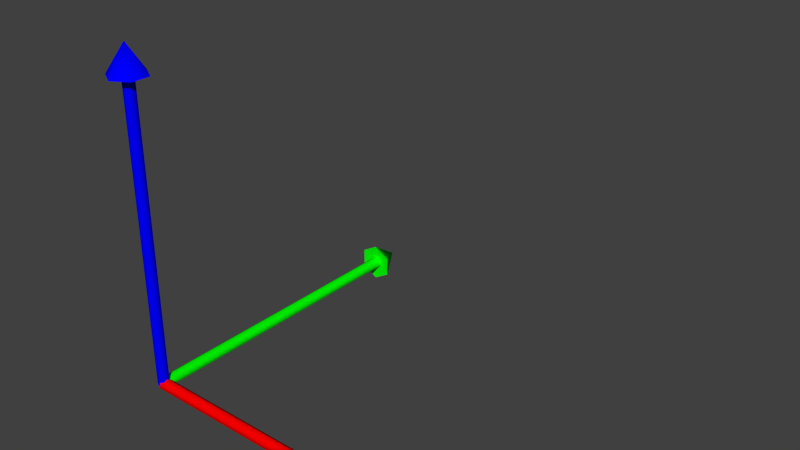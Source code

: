 # Source: EditorArrows.blend  (saved by Blender 2.76.0; exported with 4.5.12 LTS)
import bpy
from mathutils import Matrix  # noqa: F401  (used for matrix-valued properties, if any)

bpy.ops.wm.read_factory_settings(use_empty=True)
scene = bpy.context.scene
scene.name = 'Scene'

# ---- collections
col_collection_1 = bpy.data.collections.new('Collection 1'); scene.collection.children.link(col_collection_1)

# ---- materials (node trees are filled in below, after node groups)
mat_materialx = bpy.data.materials.new('MaterialX')
mat_materialx.alpha_threshold = 0.0
mat_materialx.use_transparent_shadow = False
mat_materialx.diffuse_color = (1.0, 0.0, 0.0, 1.0)
mat_materialx.roughness = 0.5
mat_materialy = bpy.data.materials.new('MaterialY')
mat_materialy.alpha_threshold = 0.0
mat_materialy.use_transparent_shadow = False
mat_materialy.diffuse_color = (0.0, 1.0, 0.0, 1.0)
mat_materialy.roughness = 0.5
mat_materialz = bpy.data.materials.new('MaterialZ')
mat_materialz.alpha_threshold = 0.0
mat_materialz.use_transparent_shadow = False
mat_materialz.diffuse_color = (0.0, 0.0, 1.0, 1.0)
mat_materialz.roughness = 0.5

# ---- node groups
ng_auto_smooth = bpy.data.node_groups.new('Auto Smooth', 'GeometryNodeTree')
_s = ng_auto_smooth.interface.new_socket(name='Geometry', in_out='OUTPUT', socket_type='NodeSocketGeometry')
_s = ng_auto_smooth.interface.new_socket(name='Geometry', in_out='INPUT', socket_type='NodeSocketGeometry')
_s = ng_auto_smooth.interface.new_socket(name='Angle', in_out='INPUT', socket_type='NodeSocketFloat')
_s.subtype = 'ANGLE'
_s.min_value = 0.0
_s.max_value = 3.142
ng_auto_smooth.is_modifier = True
_N = ng_auto_smooth.nodes; _L = ng_auto_smooth.links
n0 = _N.new('NodeGroupOutput'); n0.name = 'Group Output'; n0.location = (480, -100)
n1 = _N.new('NodeGroupInput'); n1.name = 'Group Input'; n1.location = (-420, -300)
n2 = _N.new('NodeGroupInput'); n2.name = 'Group Input.001'; n2.location = (-60, -100)
n3 = _N.new('GeometryNodeSetShadeSmooth'); n3.name = 'Set Shade Smooth'; n3.location = (120, -100)
n3.domain = 'EDGE'
n4 = _N.new('GeometryNodeSetShadeSmooth'); n4.name = 'Set Shade Smooth.001'; n4.location = (300, -100)
n5 = _N.new('GeometryNodeInputMeshEdgeAngle'); n5.name = 'Edge Angle'; n5.location = (-420, -220)
n6 = _N.new('GeometryNodeInputEdgeSmooth'); n6.name = 'Is Edge Smooth'; n6.location = (-60, -160)
n7 = _N.new('GeometryNodeInputShadeSmooth'); n7.name = 'Is Face Smooth'; n7.location = (-240, -340)
n8 = _N.new('FunctionNodeBooleanMath'); n8.name = 'Boolean Math'; n8.location = (-60, -220)
n9 = _N.new('FunctionNodeCompare'); n9.name = 'Compare'; n9.location = (-240, -180)
n9.operation = 'LESS_EQUAL'
_L.new(n5.outputs[0], n9.inputs[0])
_L.new(n4.outputs[0], n0.inputs[0])
_L.new(n1.outputs[1], n9.inputs[1])
_L.new(n9.outputs[0], n8.inputs[0])
_L.new(n7.outputs[0], n8.inputs[1])
_L.new(n2.outputs[0], n3.inputs[0])
_L.new(n6.outputs[0], n3.inputs[1])
_L.new(n3.outputs[0], n4.inputs[0])
_L.new(n8.outputs[0], n3.inputs[2])
n0.is_active_output = True

# ---- material node trees

# ---- world
world_world = bpy.data.worlds.new('World'); scene.world = world_world
world_world.color = (0.05088, 0.05088, 0.05088)
world_world.use_sun_shadow = False
world_world.sun_shadow_jitter_overblur = 0.0
world_world.cycles.sampling_method = 'MANUAL'
world_world.cycles.sample_map_resolution = 256

# ---- meshes
me_arrowx = bpy.data.meshes.new('ArrowX')
me_arrowx.from_pydata([(-8.742e-10, 2.186e-08, -0.02), (1.0, -2.186e-08, -0.02), (-1.194e-09, -0.01732, -0.01), (1.0, -0.01732, -0.01), (-3.2e-10, -0.01732, 0.01), (1.0, -0.01732, 0.01), (8.742e-10, 2.36e-08, 0.02), (1.0, -2.011e-08, 0.02), (1.194e-09, 0.01732, 0.01), (1.0, 0.01732, 0.01), (3.2e-10, 0.01732, -0.01), (1.0, 0.01732, -0.01), (0.9928, -0.05526, -0.0319), (0.9928, -2.456e-08, -0.06381), (0.9928, -0.05526, 0.0319), (0.9928, -1.898e-08, 0.06381), (0.9928, 0.05526, 0.0319), (0.9928, 0.05526, -0.0319), (1.088, 3.085e-09, -2.447e-08)], [], [(0, 1, 3, 2), (2, 3, 5, 4), (4, 5, 7, 6), (6, 7, 9, 8), (7, 5, 14, 15), (10, 11, 1, 0), (8, 9, 11, 10), (0, 2, 4, 6, 8, 10), (1, 11, 17, 13), (9, 7, 15, 16), (5, 3, 12, 14), (11, 9, 16, 17), (3, 1, 13, 12), (14, 12, 18), (17, 16, 18), (15, 14, 18), (12, 13, 18), (13, 17, 18), (16, 15, 18)])
me_arrowx.polygons.foreach_set('use_smooth', [True] * 19)
_k = set([(0, 2), (0, 10), (1, 3), (1, 11), (2, 4), (3, 5), (4, 6), (5, 7), (6, 8), (7, 9), (8, 10), (9, 11), (12, 13), (12, 14), (13, 17), (14, 15), (15, 16), (16, 17)])
me_arrowx.attributes.new('sharp_edge', 'BOOLEAN', 'EDGE').data.foreach_set('value', [ (min(e.vertices), max(e.vertices)) in _k for e in me_arrowx.edges])
me_arrowx.materials.append(mat_materialx)
me_arrowx.use_remesh_preserve_volume = False
me_arrowx.use_remesh_preserve_attributes = False
me_arrowx.use_mirror_vertex_groups = False
me_arrowx.update()
me_arrowy = bpy.data.meshes.new('ArrowY')
me_arrowy.from_pydata([(0.0, -8.742e-10, -0.02), (0.0, 1.0, -0.02), (0.01732, -4.371e-10, -0.01), (0.01732, 1.0, -0.01), (0.01732, 4.371e-10, 0.01), (0.01732, 1.0, 0.01), (-1.748e-09, 8.742e-10, 0.02), (-1.748e-09, 1.0, 0.02), (-0.01732, 4.371e-10, 0.01), (-0.01732, 1.0, 0.01), (-0.01732, -4.371e-10, -0.01), (-0.01732, 1.0, -0.01), (0.05526, 0.9928, -0.0319), (3.019e-09, 0.9928, -0.06381), (0.05526, 0.9928, 0.0319), (-2.559e-09, 0.9928, 0.06381), (-0.05526, 0.9928, 0.0319), (-0.05526, 0.9928, -0.0319), (-2.879e-08, 1.088, -2.447e-08)], [], [(0, 1, 3, 2), (2, 3, 5, 4), (4, 5, 7, 6), (6, 7, 9, 8), (7, 5, 14, 15), (10, 11, 1, 0), (8, 9, 11, 10), (0, 2, 4, 6, 8, 10), (1, 11, 17, 13), (9, 7, 15, 16), (5, 3, 12, 14), (11, 9, 16, 17), (3, 1, 13, 12), (14, 12, 18), (17, 16, 18), (15, 14, 18), (12, 13, 18), (13, 17, 18), (16, 15, 18)])
me_arrowy.polygons.foreach_set('use_smooth', [True] * 19)
_k = set([(0, 2), (0, 10), (1, 3), (1, 11), (2, 4), (3, 5), (4, 6), (5, 7), (6, 8), (7, 9), (8, 10), (9, 11), (12, 13), (12, 14), (13, 17), (14, 15), (15, 16), (16, 17)])
me_arrowy.attributes.new('sharp_edge', 'BOOLEAN', 'EDGE').data.foreach_set('value', [ (min(e.vertices), max(e.vertices)) in _k for e in me_arrowy.edges])
me_arrowy.materials.append(mat_materialy)
me_arrowy.use_remesh_preserve_volume = False
me_arrowy.use_remesh_preserve_attributes = False
me_arrowy.use_mirror_vertex_groups = False
me_arrowy.update()
me_arrowz = bpy.data.meshes.new('ArrowZ')
me_arrowz.from_pydata([(0.0, 0.02, 0.0), (0.0, 0.02, 1.0), (0.01732, 0.01, 0.0), (0.01732, 0.01, 1.0), (0.01732, -0.01, 0.0), (0.01732, -0.01, 1.0), (-1.748e-09, -0.02, 0.0), (-1.748e-09, -0.02, 1.0), (-0.01732, -0.01, 0.0), (-0.01732, -0.01, 1.0), (-0.01732, 0.01, 0.0), (-0.01732, 0.01, 1.0), (0.05526, 0.0319, 0.9928), (3.019e-09, 0.06381, 0.9928), (0.05526, -0.0319, 0.9928), (-2.559e-09, -0.06381, 0.9928), (-0.05526, -0.0319, 0.9928), (-0.05526, 0.0319, 0.9928), (-2.879e-08, -1.233e-09, 1.088)], [], [(0, 1, 3, 2), (2, 3, 5, 4), (4, 5, 7, 6), (6, 7, 9, 8), (7, 5, 14, 15), (10, 11, 1, 0), (8, 9, 11, 10), (0, 2, 4, 6, 8, 10), (1, 11, 17, 13), (9, 7, 15, 16), (5, 3, 12, 14), (11, 9, 16, 17), (3, 1, 13, 12), (14, 12, 18), (17, 16, 18), (15, 14, 18), (12, 13, 18), (13, 17, 18), (16, 15, 18)])
me_arrowz.polygons.foreach_set('use_smooth', [True] * 19)
_k = set([(0, 2), (0, 10), (1, 3), (1, 11), (2, 4), (3, 5), (4, 6), (5, 7), (6, 8), (7, 9), (8, 10), (9, 11), (12, 13), (12, 14), (13, 17), (14, 15), (15, 16), (16, 17)])
me_arrowz.attributes.new('sharp_edge', 'BOOLEAN', 'EDGE').data.foreach_set('value', [ (min(e.vertices), max(e.vertices)) in _k for e in me_arrowz.edges])
me_arrowz.materials.append(mat_materialz)
me_arrowz.use_remesh_preserve_volume = False
me_arrowz.use_remesh_preserve_attributes = False
me_arrowz.use_mirror_vertex_groups = False
me_arrowz.update()

# ---- objects
ob_arrowx = bpy.data.objects.new('ArrowX', me_arrowx)
ob_arrowy = bpy.data.objects.new('ArrowY', me_arrowy)
ob_arrowz = bpy.data.objects.new('ArrowZ', me_arrowz)

# ---- transforms, parenting, visibility, modifiers, constraints
ob_arrowx.location = (0.0, 0.0, 0.0)
ob_arrowx.lineart.crease_threshold = 0.0
_m = ob_arrowx.modifiers.new('Auto Smooth', 'NODES')
_m.node_group = ng_auto_smooth
_gi = [s.identifier for s in ng_auto_smooth.interface.items_tree if s.item_type == 'SOCKET' and s.in_out == 'INPUT']
_m[_gi[1]] = 3.142  # Angle
ob_arrowy.location = (0.0, 0.0, 0.0)
ob_arrowy.lineart.crease_threshold = 0.0
_m = ob_arrowy.modifiers.new('Auto Smooth', 'NODES')
_m.node_group = ng_auto_smooth
_gi = [s.identifier for s in ng_auto_smooth.interface.items_tree if s.item_type == 'SOCKET' and s.in_out == 'INPUT']
_m[_gi[1]] = 3.142  # Angle
ob_arrowz.location = (0.0, 0.0, 0.0)
ob_arrowz.lineart.crease_threshold = 0.0
_m = ob_arrowz.modifiers.new('Auto Smooth', 'NODES')
_m.node_group = ng_auto_smooth
_gi = [s.identifier for s in ng_auto_smooth.interface.items_tree if s.item_type == 'SOCKET' and s.in_out == 'INPUT']
_m[_gi[1]] = 3.142  # Angle

# ---- collection membership
col_collection_1.objects.link(ob_arrowx)
col_collection_1.objects.link(ob_arrowy)
col_collection_1.objects.link(ob_arrowz)

# ---- scene / render settings (as saved in the file)
scene.frame_start = 1; scene.frame_end = 250; scene.frame_set(1)
scene.render.engine = 'BLENDER_EEVEE_NEXT'
scene.render.resolution_percentage = 50
scene.render.dither_intensity = 0.0
scene.cycles.use_denoising = False
scene.cycles.samples = 10
scene.cycles.sampling_pattern = 'TABULATED_SOBOL'
scene.cycles.light_sampling_threshold = 0.0
scene.cycles.use_adaptive_sampling = False
scene.cycles.use_light_tree = False
scene.cycles.blur_glossy = 0.0
scene.cycles.pixel_filter_type = 'GAUSSIAN'
scene.cycles.sample_clamp_indirect = 0.0
scene.view_settings.view_transform = 'Standard'
bpy.context.view_layer.update()

# ---- added for rendering (the .blend has no active camera and no usable light): camera, sun
cam_auto = bpy.data.cameras.new('AutoCamera')
cam_auto.lens = 50.0
cam_auto.sensor_width = 36.0
cam_auto.clip_end = 1000.0
ob_auto_camera = bpy.data.objects.new('AutoCamera', cam_auto)
scene.collection.objects.link(ob_auto_camera)
ob_auto_camera.location = (2.3578, -1.69753, 1.98525)
ob_auto_camera.rotation_euler = (1.09748, -7.21219e-08, 0.694738)
scene.camera = ob_auto_camera
light_auto_sun = bpy.data.lights.new('AutoSun', 'SUN')
light_auto_sun.energy = 3.0
light_auto_sun.angle = 0.0523599
ob_auto_sun = bpy.data.objects.new('AutoSun', light_auto_sun)
scene.collection.objects.link(ob_auto_sun)
ob_auto_sun.rotation_euler = (0.872665, 0.174533, 0.523599)
bpy.context.view_layer.update()
